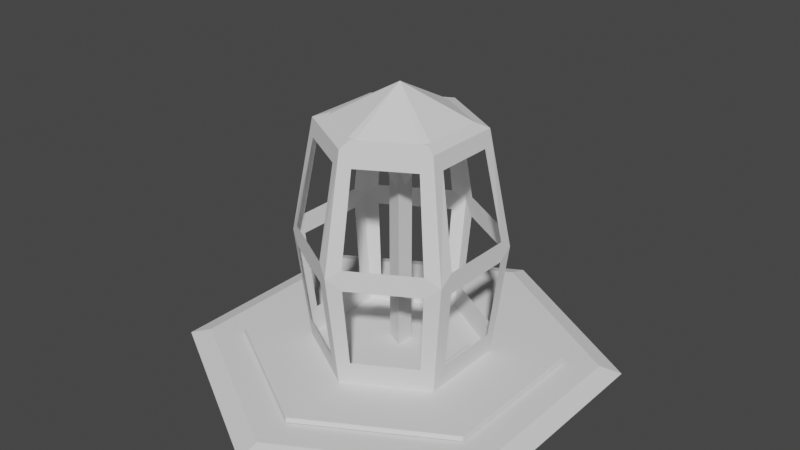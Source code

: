 # Source: extractor.blend  (saved by Blender 3.5.10; exported with 4.5.12 LTS)
import bpy
from mathutils import Matrix  # noqa: F401  (used for matrix-valued properties, if any)

bpy.ops.wm.read_factory_settings(use_empty=True)
scene = bpy.context.scene
scene.name = 'Scene'

# ---- collections
col_collection_1 = bpy.data.collections.new('Collection 1'); scene.collection.children.link(col_collection_1)

# ---- world
world_world = bpy.data.worlds.new('World'); scene.world = world_world
world_world.use_nodes = True; world_world.node_tree.nodes.clear()
_N = world_world.node_tree.nodes; _L = world_world.node_tree.links
n0 = _N.new('ShaderNodeOutputWorld'); n0.name = 'World Output'; n0.location = (300, 300)
n1 = _N.new('ShaderNodeBackground'); n1.name = 'Background'; n1.location = (10, 300)
n1.inputs[0].default_value = (0.05088, 0.05088, 0.05088, 1.0)
_L.new(n1.outputs[0], n0.inputs[0])
n0.is_active_output = True
world_world.color = (0.05088, 0.05088, 0.05088)
world_world.use_sun_shadow = False
world_world.sun_shadow_jitter_overblur = 0.0

# ---- meshes
me_cylinder_002 = bpy.data.meshes.new('Cylinder.002')
me_cylinder_002.from_pydata([(2.726e-09, 0.3624, 0.005), (0.3139, 0.1812, 0.005), (0.3139, -0.1812, 0.005), (-6.816e-09, -0.3624, 0.005), (-0.3139, -0.1812, 0.005), (-0.3139, 0.1812, 0.005), (0.8488, 0.49, 0.005), (-6.6e-11, 0.9801, 0.005), (0.8488, -0.49, 0.005), (-6.6e-11, -0.9801, 0.005), (-0.8488, -0.49, 0.005), (-0.8488, 0.49, 0.005), (0.3558, 0.2054, 0.4434), (2.306e-07, 0.4109, 0.4434), (0.3558, -0.2054, 0.4434), (2.129e-07, -0.4109, 0.4434), (-0.3558, -0.2054, 0.4434), (-0.3558, 0.2054, 0.4434), (2.188e-07, -0.6362, 0.22), (2.188e-07, -0.5156, 0.4056), (-0.4465, -0.2578, 0.4056), (-0.5509, -0.3181, 0.22), (0.5509, 0.3181, 0.22), (0.4465, 0.2578, 0.4056), (0.4465, -0.2578, 0.4056), (0.5509, -0.3181, 0.22), (-0.4465, 0.2578, 0.4056), (-0.5509, 0.3181, 0.22), (2.188e-07, 0.6362, 0.22), (2.188e-07, 0.5156, 0.4056), (0.3139, 1.25e-09, 0.005), (0.3558, -0.178, 0.4434), (0.3558, 0.178, 0.4434), (0.4967, 0.2057, 0.0512), (0.4967, -0.2057, 0.0512), (0.5509, 0.2282, 0.2006), (0.5509, -0.2282, 0.2006), (0.5509, 0.2282, 0.2393), (0.5509, -0.2282, 0.2393), (0.4465, 0.1849, 0.4056), (0.4465, -0.1849, 0.4056), (0.1569, -0.2718, 0.005), (0.02683, -0.3954, 0.4434), (0.329, -0.2209, 0.4434), (0.4231, -0.3295, 0.05122), (0.07379, -0.5311, 0.05122), (0.4691, -0.3653, 0.2006), (0.08182, -0.5889, 0.2006), (0.4691, -0.3653, 0.2393), (0.08182, -0.5889, 0.2393), (0.3802, -0.2961, 0.4056), (0.06631, -0.4773, 0.4056), (-0.1569, -0.2718, 0.005), (-0.3315, -0.2195, 0.4434), (-0.02432, -0.3968, 0.4434), (-0.07087, -0.5326, 0.0512), (-0.4258, -0.3277, 0.0512), (-0.07861, -0.5908, 0.2006), (-0.4723, -0.3635, 0.2006), (-0.07861, -0.5908, 0.2393), (-0.4723, -0.3635, 0.2393), (-0.06371, -0.4788, 0.4056), (-0.3828, -0.2946, 0.4056), (-0.3139, 1.25e-09, 0.005), (-0.3558, 0.1734, 0.4434), (-0.3558, -0.1734, 0.4434), (-0.4969, -0.2005, 0.05122), (-0.4969, 0.2005, 0.05122), (-0.5509, -0.2223, 0.2006), (-0.5509, 0.2223, 0.2006), (-0.5509, -0.2223, 0.2393), (-0.5509, 0.2223, 0.2393), (-0.4465, -0.1801, 0.4056), (-0.4465, 0.1801, 0.4056), (-0.1569, 0.2718, 0.005), (-0.02177, 0.3983, 0.4434), (-0.3341, 0.218, 0.4434), (-0.4286, 0.3259, 0.05119), (-0.0679, 0.5341, 0.05119), (-0.4756, 0.3616, 0.2006), (-0.07534, 0.5927, 0.2006), (-0.4756, 0.3616, 0.2393), (-0.07534, 0.5927, 0.2393), (-0.3854, 0.293, 0.4056), (-0.06106, 0.4803, 0.4056), (0.1569, 0.2718, 0.005), (0.3308, 0.2199, 0.4434), (0.02502, 0.3964, 0.4434), (0.07168, 0.5322, 0.05121), (0.4251, 0.3282, 0.05121), (0.0795, 0.5903, 0.2006), (0.4714, 0.364, 0.2006), (0.0795, 0.5903, 0.2393), (0.4714, 0.364, 0.2393), (0.06443, 0.4784, 0.4056), (0.3821, 0.295, 0.4056), (2.492e-07, 7.872e-07, 0.5069), (0.8491, 0.4902, -0.004805), (0.8491, -0.4902, -0.004805), (-6.465e-11, -0.9805, -0.004805), (-0.8491, -0.4902, -0.004805), (-0.8491, 0.4902, -0.004805), (-6.465e-11, 0.9805, -0.004805), (0.0002081, -0.1176, 0.3789), (-0.1019, -0.05853, 0.3789), (0.1019, 0.05895, 0.3789), (0.1017, -0.05903, 0.3789), (-0.1022, 0.05841, 0.3789), (0.0002696, 0.1178, 0.3789), (2.184e-07, 6.918e-07, 0.2931), (0.4753, -0.2744, 0.005), (0.4753, 6.93e-07, 0.005), (2.183e-07, -0.5488, 0.005), (0.2376, -0.4116, 0.005), (-0.4753, -0.2744, 0.005), (-0.2376, -0.4116, 0.005), (-0.4753, 0.2744, 0.005), (-0.4753, 6.93e-07, 0.005), (2.183e-07, 0.5488, 0.005), (-0.2376, 0.4116, 0.005), (0.4753, 0.2744, 0.005), (0.2376, 0.4116, 0.005), (0.06203, 0.4605, 0.4349), (2.188e-07, 0.4964, 0.4349), (0.4299, 0.178, 0.4349), (0.4299, 0.2482, 0.4349), (0.366, -0.285, 0.4349), (0.4299, -0.2482, 0.4349), (-0.06133, -0.4609, 0.4349), (2.188e-07, -0.4964, 0.4349), (-0.4299, -0.1734, 0.4349), (-0.4299, -0.2482, 0.4349), (-0.3711, 0.2821, 0.4349), (-0.4299, 0.2482, 0.4349), (0.4299, -0.178, 0.4349), (0.06384, -0.4595, 0.4349), (-0.3685, -0.2836, 0.4349), (-0.4299, 0.1734, 0.4349), (-0.05879, 0.4624, 0.4349), (0.3678, 0.284, 0.4349)], [], [(61, 19, 129, 128), (112, 115, 9, 113), (114, 117, 10, 115), (116, 119, 11, 117), (118, 121, 7, 119), (120, 111, 6, 121), (12, 86, 96, 32), (39, 23, 125, 124), (72, 20, 131, 130), (50, 24, 127, 126), (94, 29, 123, 122), (83, 26, 133, 132), (119, 116, 77), (77, 116, 27, 79), (79, 27, 81), (81, 27, 26, 83), (121, 118, 88), (88, 118, 28, 90), (90, 28, 92), (92, 28, 29, 94), (113, 110, 44), (44, 110, 25, 46), (46, 25, 48), (48, 25, 24, 50), (117, 114, 66), (66, 114, 21, 68), (68, 21, 70), (70, 21, 20, 72), (111, 120, 33), (33, 120, 22, 35), (35, 22, 37), (37, 22, 23, 39), (115, 112, 55), (55, 112, 18, 57), (57, 18, 59), (59, 18, 19, 61), (25, 38, 40, 24), (25, 36, 38), (36, 35, 37, 38), (110, 34, 36, 25), (110, 111, 34), (111, 33, 34), (24, 40, 134, 127), (40, 39, 124, 134), (111, 8, 6), (97, 6, 8, 98), (18, 49, 51, 19), (18, 47, 49), (47, 46, 48, 49), (112, 45, 47, 18), (112, 113, 45), (113, 44, 45), (19, 51, 135, 129), (51, 50, 126, 135), (113, 9, 8), (110, 113, 8, 111), (98, 8, 9, 99), (21, 60, 62, 20), (21, 58, 60), (58, 57, 59, 60), (114, 56, 58, 21), (114, 115, 56), (115, 55, 56), (115, 10, 9), (20, 62, 136, 131), (62, 61, 128, 136), (99, 9, 10, 100), (27, 71, 73, 26), (27, 69, 71), (69, 68, 70, 71), (116, 67, 69, 27), (116, 117, 67), (117, 66, 67), (26, 73, 137, 133), (73, 72, 130, 137), (117, 11, 10), (100, 10, 11, 101), (28, 82, 84, 29), (28, 80, 82), (80, 79, 81, 82), (118, 78, 80, 28), (118, 119, 78), (119, 77, 78), (29, 84, 138, 123), (84, 83, 132, 138), (119, 7, 11), (101, 11, 7, 102), (22, 93, 95, 23), (22, 91, 93), (91, 90, 92, 93), (120, 89, 91, 22), (120, 121, 89), (121, 88, 89), (23, 95, 139, 125), (95, 94, 122, 139), (121, 6, 7), (102, 7, 6, 97), (54, 96, 53), (53, 96, 65, 16), (65, 96, 64), (31, 96, 43, 14), (64, 96, 76, 17), (32, 96, 31), (75, 96, 87, 13), (96, 86, 87), (43, 96, 42), (76, 96, 75), (42, 96, 54, 15), (83, 107, 73, 26), (72, 104, 62, 20), (40, 24, 50, 106), (51, 19, 61, 103), (84, 29, 94, 108), (39, 40, 106, 105), (50, 51, 103, 106), (61, 62, 104, 103), (72, 73, 107, 104), (83, 84, 108, 107), (94, 95, 105, 108), (39, 105, 95, 23), (108, 105, 109), (103, 104, 109), (105, 106, 109), (107, 108, 109), (104, 107, 109), (106, 103, 109), (30, 2, 110, 111), (41, 3, 112, 113), (52, 4, 114, 115), (63, 5, 116, 117), (74, 0, 118, 119), (85, 1, 120, 121), (2, 41, 113, 110), (5, 74, 119, 116), (0, 85, 121, 118), (4, 63, 117, 114), (1, 30, 111, 120), (3, 52, 115, 112), (13, 87, 122, 123), (12, 32, 124, 125), (14, 43, 126, 127), (15, 54, 128, 129), (16, 65, 130, 131), (17, 76, 132, 133), (31, 14, 127, 134), (32, 31, 134, 124), (42, 15, 129, 135), (43, 42, 135, 126), (53, 16, 131, 136), (54, 53, 136, 128), (64, 17, 133, 137), (65, 64, 137, 130), (75, 13, 123, 138), (76, 75, 138, 132), (86, 12, 125, 139), (87, 86, 139, 122)])
_ca = me_cylinder_002.color_attributes.new('Col', 'BYTE_COLOR', 'CORNER')
_ca.data.foreach_set('color', [0.9823, 0.2159, 0.2159, 1.0, 0.9823, 0.2159, 0.2159, 1.0, 0.9823, 0.2159, 0.2159, 1.0, 0.9647, 0.2232, 0.2232, 1.0, 0.9823, 0.2542, 0.09306, 1.0, 0.9823, 0.2542, 0.09306, 1.0, 0.7913, 0.4793, 0.1746, 1.0, 0.9823, 0.2542, 0.09306, 1.0, 0.9823, 0.2542, 0.09306, 1.0, 0.9823, 0.2542, 0.09306, 1.0, 0.7913, 0.4678, 0.1529, 1.0, 0.9823, 0.2542, 0.09306, 1.0, 0.9823, 0.2542, 0.09306, 1.0, 0.9823, 0.2542, 0.09306, 1.0, 0.7454, 0.5089, 0.2664, 1.0, 0.9823, 0.2542, 0.09306, 1.0, 0.9823, 0.2542, 0.09306, 1.0, 0.9823, 0.2542, 0.09306, 1.0, 0.7835, 0.4851, 0.1845, 1.0, 0.9823, 0.2542, 0.09306, 1.0, 0.9823, 0.2542, 0.09306, 1.0, 0.9823, 0.2542, 0.09306, 1.0, 0.7758, 0.491, 0.2159, 1.0, 0.9823, 0.2542, 0.09306, 1.0, 0.9823, 0.3185, 0.162, 1.0, 0.9823, 0.3278, 0.159, 1.0, 0.9823, 0.5457, 0.162, 1.0, 0.9823, 0.3325, 0.1559, 1.0, 0.9823, 0.2159, 0.2159, 1.0, 0.9823, 0.2159, 0.2159, 1.0, 0.9734, 0.2195, 0.2195, 1.0, 0.9823, 0.2159, 0.2159, 1.0, 0.8308, 0.2747, 0.3185, 1.0, 0.9823, 0.2159, 0.2159, 1.0, 0.9823, 0.2159, 0.2159, 1.0, 0.9647, 0.2232, 0.2232, 1.0, 0.9823, 0.2159, 0.2159, 1.0, 0.9301, 0.2346, 0.2462, 1.0, 0.9823, 0.2159, 0.2159, 1.0, 0.9734, 0.2195, 0.2195, 1.0, 0.9734, 0.2195, 0.2232, 1.0, 0.9734, 0.2195, 0.2232, 1.0, 0.9823, 0.2159, 0.2159, 1.0, 0.9734, 0.2195, 0.2195, 1.0, 0.9823, 0.2159, 0.2195, 1.0, 0.9823, 0.2159, 0.2159, 1.0, 0.9387, 0.2307, 0.2423, 1.0, 0.9734, 0.2159, 0.2195, 1.0, 0.9823, 0.2542, 0.09306, 1.0, 0.9823, 0.2542, 0.09306, 1.0, 0.9823, 0.2542, 0.09306, 1.0, 0.9823, 0.2542, 0.09306, 1.0, 0.9823, 0.2542, 0.09306, 1.0, 0.9823, 0.2346, 0.1779, 1.0, 0.9823, 0.2384, 0.1779, 1.0, 0.9823, 0.2384, 0.1779, 1.0, 0.9823, 0.2346, 0.1779, 1.0, 0.9823, 0.2346, 0.1779, 1.0, 0.9823, 0.2346, 0.1779, 1.0, 0.9823, 0.2346, 0.1779, 1.0, 0.9823, 0.2159, 0.2159, 1.0, 0.9823, 0.2159, 0.2195, 1.0, 0.9823, 0.2542, 0.09306, 1.0, 0.9823, 0.2542, 0.09306, 1.0, 0.9823, 0.2542, 0.09306, 1.0, 0.9823, 0.2542, 0.09306, 1.0, 0.9823, 0.2542, 0.09306, 1.0, 0.9823, 0.2346, 0.1779, 1.0, 0.9823, 0.2346, 0.1779, 1.0, 0.9823, 0.2346, 0.1779, 1.0, 0.9823, 0.2346, 0.1779, 1.0, 0.9823, 0.2346, 0.1779, 1.0, 0.9823, 0.2346, 0.1779, 1.0, 0.9823, 0.2346, 0.1779, 1.0, 0.9734, 0.2195, 0.2232, 1.0, 0.9734, 0.2195, 0.2232, 1.0, 0.9823, 0.2542, 0.09306, 1.0, 0.9823, 0.2542, 0.09306, 1.0, 0.9823, 0.2542, 0.09306, 1.0, 0.9823, 0.2542, 0.09306, 1.0, 0.9823, 0.2542, 0.09306, 1.0, 0.9823, 0.2346, 0.1779, 1.0, 0.9734, 0.2423, 0.1779, 1.0, 0.9734, 0.2423, 0.1779, 1.0, 0.9823, 0.2346, 0.1779, 1.0, 0.9734, 0.2384, 0.1779, 1.0, 0.9734, 0.2384, 0.1779, 1.0, 0.9823, 0.2346, 0.1779, 1.0, 0.9301, 0.2346, 0.2462, 1.0, 0.9823, 0.2159, 0.2159, 1.0, 0.9823, 0.2542, 0.09306, 1.0, 0.9823, 0.2542, 0.09306, 1.0, 0.9823, 0.2542, 0.09306, 1.0, 0.9823, 0.2542, 0.09306, 1.0, 0.9823, 0.2542, 0.09306, 1.0, 0.9823, 0.2346, 0.1779, 1.0, 0.9823, 0.2346, 0.1779, 1.0, 0.9823, 0.2346, 0.1779, 1.0, 0.9823, 0.2346, 0.1779, 1.0, 0.9823, 0.2384, 0.1779, 1.0, 0.9823, 0.2384, 0.1779, 1.0, 0.9823, 0.2346, 0.1779, 1.0, 0.9823, 0.2159, 0.2159, 1.0, 0.8308, 0.2747, 0.3185, 1.0, 0.9823, 0.2542, 0.09306, 1.0, 0.9823, 0.2542, 0.09306, 1.0, 0.9823, 0.2542, 0.09306, 1.0, 0.9823, 0.2542, 0.09306, 1.0, 0.9823, 0.2542, 0.09306, 1.0, 0.9823, 0.2346, 0.1779, 1.0, 0.9823, 0.2346, 0.1779, 1.0, 0.9823, 0.2346, 0.1779, 1.0, 0.9823, 0.2346, 0.1779, 1.0, 0.9823, 0.2346, 0.1779, 1.0, 0.9823, 0.2346, 0.1779, 1.0, 0.9823, 0.2346, 0.1779, 1.0, 0.9823, 0.2159, 0.2159, 1.0, 0.9823, 0.2159, 0.2159, 1.0, 0.9823, 0.2542, 0.09306, 1.0, 0.9823, 0.2542, 0.09306, 1.0, 0.9823, 0.2542, 0.09306, 1.0, 0.9823, 0.2542, 0.09306, 1.0, 0.9823, 0.2542, 0.09306, 1.0, 0.9823, 0.2346, 0.1779, 1.0, 0.9823, 0.2346, 0.1779, 1.0, 0.9823, 0.2346, 0.1779, 1.0, 0.9823, 0.2346, 0.1779, 1.0, 0.9823, 0.2346, 0.1779, 1.0, 0.9823, 0.2346, 0.1779, 1.0, 0.9823, 0.2346, 0.1779, 1.0, 0.9823, 0.2159, 0.2159, 1.0, 0.9823, 0.2159, 0.2159, 1.0, 0.9823, 0.2346, 0.1779, 1.0, 0.9734, 0.2384, 0.1779, 1.0, 0.9823, 0.2159, 0.2195, 1.0, 0.9301, 0.2346, 0.2462, 1.0, 0.9823, 0.2346, 0.1779, 1.0, 0.9823, 0.2346, 0.1779, 1.0, 0.9734, 0.2384, 0.1779, 1.0, 0.9823, 0.2346, 0.1779, 1.0, 0.9823, 0.2346, 0.1779, 1.0, 0.9823, 0.2346, 0.1779, 1.0, 0.9734, 0.2384, 0.1779, 1.0, 0.9823, 0.2542, 0.09306, 1.0, 0.9823, 0.2542, 0.09306, 1.0, 0.9823, 0.2346, 0.1779, 1.0, 0.9823, 0.2346, 0.1779, 1.0, 0.9823, 0.2542, 0.09306, 1.0, 0.9823, 0.2542, 0.09306, 1.0, 0.9823, 0.2542, 0.09306, 1.0, 0.9823, 0.2542, 0.09306, 1.0, 0.9823, 0.2542, 0.09306, 1.0, 0.9823, 0.2542, 0.09306, 1.0, 0.9301, 0.2346, 0.2462, 1.0, 0.9823, 0.2159, 0.2195, 1.0, 0.9823, 0.2159, 0.2159, 1.0, 0.9823, 0.2159, 0.2159, 1.0, 0.9823, 0.2159, 0.2195, 1.0, 0.9823, 0.2159, 0.2159, 1.0, 0.9823, 0.2159, 0.2159, 1.0, 0.9823, 0.2159, 0.2159, 1.0, 0.9823, 0.2542, 0.09306, 1.0, 0.7682, 0.5089, 0.2582, 1.0, 0.7682, 0.5089, 0.2623, 1.0, 0.7605, 0.5149, 0.2623, 1.0, 0.7682, 0.5089, 0.2623, 1.0, 0.7682, 0.5089, 0.2582, 1.0, 0.7682, 0.5149, 0.2623, 1.0, 0.9823, 0.2346, 0.1779, 1.0, 0.9473, 0.2747, 0.1812, 1.0, 0.9823, 0.2159, 0.2159, 1.0, 0.9823, 0.2159, 0.2159, 1.0, 0.9823, 0.2346, 0.1779, 1.0, 0.9387, 0.2918, 0.1845, 1.0, 0.9473, 0.2747, 0.1812, 1.0, 0.9387, 0.2918, 0.1845, 1.0, 0.9734, 0.2423, 0.1779, 1.0, 0.9734, 0.2384, 0.1779, 1.0, 0.9473, 0.2747, 0.1812, 1.0, 0.9823, 0.2542, 0.09306, 1.0, 0.9823, 0.2542, 0.09306, 1.0, 0.9387, 0.2918, 0.1845, 1.0, 0.9823, 0.2346, 0.1779, 1.0, 0.9823, 0.2542, 0.09306, 1.0, 0.9823, 0.2542, 0.09306, 1.0, 0.9823, 0.2542, 0.09306, 1.0, 0.9823, 0.2542, 0.09306, 1.0, 0.9823, 0.2542, 0.09306, 1.0, 0.9823, 0.2542, 0.09306, 1.0, 0.9823, 0.2159, 0.2159, 1.0, 0.9823, 0.2159, 0.2159, 1.0, 0.9823, 0.2159, 0.2159, 1.0, 0.9823, 0.2159, 0.2159, 1.0, 0.9823, 0.2159, 0.2159, 1.0, 0.9823, 0.2159, 0.2159, 1.0, 0.9734, 0.2195, 0.2195, 1.0, 0.9823, 0.2159, 0.2159, 1.0, 0.9823, 0.2542, 0.09306, 1.0, 0.7913, 0.4793, 0.1746, 1.0, 0.7835, 0.4969, 0.2122, 1.0, 0.9823, 0.2542, 0.09306, 1.0, 0.9823, 0.2542, 0.09306, 1.0, 0.7682, 0.5089, 0.2582, 1.0, 0.9823, 0.2542, 0.09306, 1.0, 0.7758, 0.491, 0.2159, 1.0, 0.7835, 0.4969, 0.2122, 1.0, 0.7913, 0.4793, 0.1746, 1.0, 0.7913, 0.4793, 0.1779, 1.0, 0.9823, 0.2346, 0.1779, 1.0, 0.9823, 0.2346, 0.1779, 1.0, 0.9131, 0.2423, 0.2623, 1.0, 0.9823, 0.2159, 0.2159, 1.0, 0.9823, 0.2346, 0.1779, 1.0, 0.9823, 0.2346, 0.1779, 1.0, 0.9823, 0.2346, 0.1779, 1.0, 0.9823, 0.2346, 0.1779, 1.0, 0.9823, 0.2346, 0.1779, 1.0, 0.9823, 0.2346, 0.1779, 1.0, 0.9823, 0.2346, 0.1779, 1.0, 0.9823, 0.2542, 0.09306, 1.0, 0.9823, 0.2542, 0.09306, 1.0, 0.9823, 0.2346, 0.1779, 1.0, 0.9823, 0.2346, 0.1779, 1.0, 0.9823, 0.2542, 0.09306, 1.0, 0.9823, 0.2542, 0.09306, 1.0, 0.9823, 0.2542, 0.09306, 1.0, 0.9823, 0.2542, 0.09306, 1.0, 0.9823, 0.2542, 0.09306, 1.0, 0.9823, 0.2542, 0.09306, 1.0, 0.9823, 0.2542, 0.09306, 1.0, 0.7913, 0.4678, 0.1529, 1.0, 0.7991, 0.4678, 0.147, 1.0, 0.9823, 0.2159, 0.2159, 1.0, 0.9131, 0.2423, 0.2623, 1.0, 0.9823, 0.2159, 0.2195, 1.0, 0.9823, 0.2159, 0.2159, 1.0, 0.9131, 0.2423, 0.2623, 1.0, 0.9823, 0.2159, 0.2159, 1.0, 0.9647, 0.2232, 0.2232, 1.0, 0.9823, 0.2159, 0.2195, 1.0, 0.7991, 0.4678, 0.147, 1.0, 0.7991, 0.4678, 0.147, 1.0, 0.7913, 0.4678, 0.1529, 1.0, 0.7991, 0.4735, 0.1559, 1.0, 0.9823, 0.2346, 0.1779, 1.0, 0.9823, 0.2346, 0.1779, 1.0, 0.9823, 0.2159, 0.2159, 1.0, 0.9823, 0.2159, 0.2159, 1.0, 0.9823, 0.2346, 0.1779, 1.0, 0.9823, 0.2346, 0.1779, 1.0, 0.9823, 0.2346, 0.1779, 1.0, 0.9823, 0.2346, 0.1779, 1.0, 0.9823, 0.2346, 0.1779, 1.0, 0.9823, 0.2384, 0.1779, 1.0, 0.9823, 0.2346, 0.1779, 1.0, 0.9823, 0.2542, 0.09306, 1.0, 0.9823, 0.2542, 0.09306, 1.0, 0.9823, 0.2346, 0.1779, 1.0, 0.9823, 0.2346, 0.1779, 1.0, 0.9823, 0.2542, 0.09306, 1.0, 0.9823, 0.2542, 0.09306, 1.0, 0.9823, 0.2542, 0.09306, 1.0, 0.9823, 0.2542, 0.09306, 1.0, 0.9823, 0.2542, 0.09306, 1.0, 0.9823, 0.2542, 0.09306, 1.0, 0.9823, 0.2159, 0.2159, 1.0, 0.9823, 0.2159, 0.2159, 1.0, 0.9823, 0.2159, 0.2159, 1.0, 0.9387, 0.2307, 0.2423, 1.0, 0.9823, 0.2159, 0.2159, 1.0, 0.8308, 0.2747, 0.3185, 1.0, 0.9647, 0.2232, 0.2232, 1.0, 0.9823, 0.2159, 0.2159, 1.0, 0.9823, 0.2542, 0.09306, 1.0, 0.7454, 0.5089, 0.2664, 1.0, 0.7835, 0.491, 0.1981, 1.0, 0.7835, 0.491, 0.2016, 1.0, 0.7835, 0.491, 0.1981, 1.0, 0.7454, 0.5089, 0.2664, 1.0, 0.7529, 0.5089, 0.2705, 1.0, 0.9823, 0.2346, 0.1779, 1.0, 0.9823, 0.2346, 0.1779, 1.0, 0.9823, 0.2159, 0.2159, 1.0, 0.9734, 0.2195, 0.2232, 1.0, 0.9823, 0.2346, 0.1779, 1.0, 0.9823, 0.2346, 0.1779, 1.0, 0.9823, 0.2346, 0.1779, 1.0, 0.9823, 0.2346, 0.1779, 1.0, 0.9823, 0.2384, 0.1779, 1.0, 0.9823, 0.2346, 0.1779, 1.0, 0.9823, 0.2346, 0.1779, 1.0, 0.9823, 0.2542, 0.09306, 1.0, 0.9823, 0.2542, 0.09306, 1.0, 0.9823, 0.2346, 0.1779, 1.0, 0.9823, 0.2346, 0.1779, 1.0, 0.9823, 0.2542, 0.09306, 1.0, 0.9823, 0.2542, 0.09306, 1.0, 0.9823, 0.2542, 0.09306, 1.0, 0.9823, 0.2542, 0.09306, 1.0, 0.9823, 0.2542, 0.09306, 1.0, 0.9823, 0.2542, 0.09306, 1.0, 0.9734, 0.2195, 0.2232, 1.0, 0.9823, 0.2159, 0.2159, 1.0, 0.9647, 0.2232, 0.2307, 1.0, 0.9823, 0.2159, 0.2159, 1.0, 0.9823, 0.2159, 0.2159, 1.0, 0.9823, 0.2159, 0.2195, 1.0, 0.9734, 0.2159, 0.2195, 1.0, 0.9647, 0.2232, 0.2307, 1.0, 0.9823, 0.2542, 0.09306, 1.0, 0.7835, 0.4851, 0.1845, 1.0, 0.7529, 0.5089, 0.2582, 1.0, 0.7529, 0.5029, 0.2623, 1.0, 0.7529, 0.5089, 0.2582, 1.0, 0.7835, 0.4851, 0.1845, 1.0, 0.7913, 0.4851, 0.1878, 1.0, 0.9823, 0.2346, 0.1779, 1.0, 0.9823, 0.2384, 0.1779, 1.0, 0.9823, 0.2159, 0.2159, 1.0, 0.9823, 0.2159, 0.2159, 1.0, 0.9823, 0.2346, 0.1779, 1.0, 0.9647, 0.2623, 0.1812, 1.0, 0.9823, 0.2384, 0.1779, 1.0, 0.9647, 0.2623, 0.1812, 1.0, 0.9823, 0.2346, 0.1779, 1.0, 0.9823, 0.2346, 0.1779, 1.0, 0.9823, 0.2384, 0.1779, 1.0, 0.9823, 0.2542, 0.09306, 1.0, 0.9823, 0.2542, 0.09306, 1.0, 0.9647, 0.2623, 0.1812, 1.0, 0.9823, 0.2346, 0.1779, 1.0, 0.9823, 0.2542, 0.09306, 1.0, 0.9823, 0.2542, 0.09306, 1.0, 0.9823, 0.2542, 0.09306, 1.0, 0.9823, 0.2542, 0.09306, 1.0, 0.9823, 0.2542, 0.09306, 1.0, 0.9823, 0.2542, 0.09306, 1.0, 0.9823, 0.2159, 0.2159, 1.0, 0.9823, 0.2159, 0.2159, 1.0, 0.9823, 0.2159, 0.2159, 1.0, 0.9734, 0.2195, 0.2195, 1.0, 0.9823, 0.2159, 0.2159, 1.0, 0.9734, 0.2195, 0.2232, 1.0, 0.9734, 0.2195, 0.2195, 1.0, 0.9823, 0.2159, 0.2159, 1.0, 0.9823, 0.2542, 0.09306, 1.0, 0.7758, 0.491, 0.2159, 1.0, 0.7913, 0.4793, 0.1779, 1.0, 0.7835, 0.4793, 0.1779, 1.0, 0.7913, 0.4793, 0.1779, 1.0, 0.7758, 0.491, 0.2159, 1.0, 0.7758, 0.4969, 0.2195, 1.0, 0.9823, 0.3231, 0.162, 1.0, 0.9823, 0.5457, 0.162, 1.0, 0.9823, 0.3231, 0.162, 1.0, 0.9823, 0.3231, 0.162, 1.0, 0.9823, 0.5457, 0.162, 1.0, 0.9823, 0.3325, 0.1559, 1.0, 0.9823, 0.314, 0.1651, 1.0, 0.9823, 0.3325, 0.1559, 1.0, 0.9823, 0.5457, 0.162, 1.0, 0.9823, 0.3325, 0.1559, 1.0, 0.9823, 0.3325, 0.1559, 1.0, 0.9823, 0.5457, 0.162, 1.0, 0.9823, 0.3325, 0.1559, 1.0, 0.9823, 0.3278, 0.159, 1.0, 0.9823, 0.3325, 0.1559, 1.0, 0.9823, 0.5457, 0.162, 1.0, 0.9823, 0.3325, 0.1559, 1.0, 0.9823, 0.3278, 0.159, 1.0, 0.9823, 0.3325, 0.1559, 1.0, 0.9823, 0.5457, 0.162, 1.0, 0.9823, 0.3325, 0.1559, 1.0, 0.9823, 0.3325, 0.1559, 1.0, 0.9823, 0.5457, 0.162, 1.0, 0.9823, 0.3325, 0.1559, 1.0, 0.9823, 0.3278, 0.159, 1.0, 0.9823, 0.5457, 0.162, 1.0, 0.9823, 0.3278, 0.159, 1.0, 0.9823, 0.3325, 0.1559, 1.0, 0.9823, 0.3325, 0.1559, 1.0, 0.9823, 0.5457, 0.162, 1.0, 0.9823, 0.3325, 0.1559, 1.0, 0.9823, 0.3325, 0.1559, 1.0, 0.9823, 0.5457, 0.162, 1.0, 0.9823, 0.3325, 0.1559, 1.0, 0.9823, 0.3325, 0.1559, 1.0, 0.9823, 0.5457, 0.162, 1.0, 0.9823, 0.3231, 0.162, 1.0, 0.9823, 0.3278, 0.159, 1.0, 0.9823, 0.2159, 0.2195, 1.0, 0.9823, 0.2159, 0.2159, 1.0, 0.9823, 0.2159, 0.2159, 1.0, 0.9823, 0.2159, 0.2159, 1.0, 0.8308, 0.2747, 0.3185, 1.0, 0.9823, 0.2159, 0.2159, 1.0, 0.9131, 0.2423, 0.2623, 1.0, 0.9823, 0.2159, 0.2159, 1.0, 0.9823, 0.2159, 0.2195, 1.0, 0.9301, 0.2346, 0.2462, 1.0, 0.9823, 0.2159, 0.2159, 1.0, 0.9823, 0.2159, 0.2159, 1.0, 0.9823, 0.2159, 0.2159, 1.0, 0.9823, 0.2159, 0.2159, 1.0, 0.9823, 0.2159, 0.2159, 1.0, 0.9823, 0.2159, 0.2159, 1.0, 0.9823, 0.2159, 0.2159, 1.0, 0.9734, 0.2195, 0.2232, 1.0, 0.9734, 0.2195, 0.2232, 1.0, 0.9823, 0.2159, 0.2159, 1.0, 0.9823, 0.2159, 0.2159, 1.0, 0.9823, 0.2159, 0.2195, 1.0, 0.9823, 0.2159, 0.2159, 1.0, 0.9823, 0.2159, 0.2159, 1.0, 0.9823, 0.2159, 0.2159, 1.0, 0.9823, 0.2159, 0.2159, 1.0, 0.9823, 0.2159, 0.2159, 1.0, 0.9823, 0.2159, 0.2159, 1.0, 0.9823, 0.2159, 0.2159, 1.0, 0.9131, 0.2423, 0.2623, 1.0, 0.9823, 0.2159, 0.2159, 1.0, 0.9823, 0.2159, 0.2159, 1.0, 0.8308, 0.2747, 0.3185, 1.0, 0.9823, 0.2159, 0.2159, 1.0, 0.9823, 0.2159, 0.2159, 1.0, 0.9823, 0.2159, 0.2159, 1.0, 0.9823, 0.2159, 0.2195, 1.0, 0.9823, 0.2159, 0.2159, 1.0, 0.9823, 0.2159, 0.2159, 1.0, 0.9823, 0.2159, 0.2159, 1.0, 0.9734, 0.2195, 0.2232, 1.0, 0.9823, 0.2159, 0.2159, 1.0, 0.9823, 0.2159, 0.2159, 1.0, 0.9823, 0.2159, 0.2159, 1.0, 0.9823, 0.2159, 0.2159, 1.0, 0.9823, 0.2159, 0.2159, 1.0, 0.9823, 0.2159, 0.2159, 1.0, 0.9823, 0.2159, 0.2159, 1.0, 0.9823, 0.2159, 0.2159, 1.0, 0.9823, 0.2159, 0.2159, 1.0, 0.5583, 0.2918, 0.7084, 1.0, 0.9823, 0.2159, 0.2159, 1.0, 0.9823, 0.2159, 0.2159, 1.0, 0.5583, 0.2918, 0.7084, 1.0, 0.9823, 0.2159, 0.2159, 1.0, 0.9823, 0.2159, 0.2159, 1.0, 0.5583, 0.2918, 0.7157, 1.0, 0.9823, 0.2159, 0.2159, 1.0, 0.9823, 0.2159, 0.2159, 1.0, 0.5583, 0.2918, 0.7084, 1.0, 0.9823, 0.2159, 0.2159, 1.0, 0.9823, 0.2159, 0.2159, 1.0, 0.5583, 0.2918, 0.7084, 1.0, 0.9823, 0.2159, 0.2159, 1.0, 0.9823, 0.2159, 0.2159, 1.0, 0.5583, 0.2918, 0.7084, 1.0, 0.7758, 0.491, 0.2122, 1.0, 0.7758, 0.491, 0.2122, 1.0, 0.9823, 0.2542, 0.09306, 1.0, 0.9823, 0.2542, 0.09306, 1.0, 0.7835, 0.4851, 0.1946, 1.0, 0.7835, 0.4851, 0.1912, 1.0, 0.9823, 0.2542, 0.09306, 1.0, 0.9823, 0.2542, 0.09306, 1.0, 0.7835, 0.4851, 0.1912, 1.0, 0.7835, 0.4851, 0.1946, 1.0, 0.9823, 0.2542, 0.09306, 1.0, 0.9823, 0.2542, 0.09306, 1.0, 0.7758, 0.491, 0.2016, 1.0, 0.7758, 0.491, 0.2086, 1.0, 0.9823, 0.2542, 0.09306, 1.0, 0.9823, 0.2542, 0.09306, 1.0, 0.7913, 0.4851, 0.2016, 1.0, 0.7835, 0.491, 0.2051, 1.0, 0.9823, 0.2542, 0.09306, 1.0, 0.9823, 0.2542, 0.09306, 1.0, 0.7758, 0.491, 0.2122, 1.0, 0.7758, 0.491, 0.2159, 1.0, 0.9823, 0.2542, 0.09306, 1.0, 0.9823, 0.2542, 0.09306, 1.0, 0.7758, 0.491, 0.2122, 1.0, 0.7835, 0.491, 0.2051, 1.0, 0.9823, 0.2542, 0.09306, 1.0, 0.9823, 0.2542, 0.09306, 1.0, 0.7758, 0.491, 0.2086, 1.0, 0.7913, 0.4851, 0.2051, 1.0, 0.9823, 0.2542, 0.09306, 1.0, 0.9823, 0.2542, 0.09306, 1.0, 0.7835, 0.491, 0.2051, 1.0, 0.7835, 0.491, 0.2086, 1.0, 0.9823, 0.2542, 0.09306, 1.0, 0.9823, 0.2542, 0.09306, 1.0, 0.7835, 0.4851, 0.1946, 1.0, 0.7835, 0.491, 0.1981, 1.0, 0.9823, 0.2542, 0.09306, 1.0, 0.9823, 0.2542, 0.09306, 1.0, 0.7758, 0.491, 0.2159, 1.0, 0.7758, 0.491, 0.2159, 1.0, 0.9823, 0.2542, 0.09306, 1.0, 0.9823, 0.2542, 0.09306, 1.0, 0.7835, 0.4851, 0.1912, 1.0, 0.7835, 0.4851, 0.1912, 1.0, 0.9823, 0.2542, 0.09306, 1.0, 0.9823, 0.2542, 0.09306, 1.0, 0.9823, 0.3278, 0.159, 1.0, 0.9823, 0.3325, 0.1559, 1.0, 0.9734, 0.2195, 0.2195, 1.0, 0.9823, 0.2159, 0.2159, 1.0, 0.9823, 0.3185, 0.162, 1.0, 0.9823, 0.3325, 0.1559, 1.0, 0.9823, 0.2159, 0.2159, 1.0, 0.9734, 0.2195, 0.2195, 1.0, 0.9823, 0.3278, 0.159, 1.0, 0.9823, 0.3325, 0.1559, 1.0, 0.9734, 0.2195, 0.2195, 1.0, 0.9823, 0.2159, 0.2159, 1.0, 0.9823, 0.3278, 0.159, 1.0, 0.9823, 0.3231, 0.162, 1.0, 0.9647, 0.2232, 0.2232, 1.0, 0.9823, 0.2159, 0.2159, 1.0, 0.9823, 0.314, 0.1651, 1.0, 0.9823, 0.3325, 0.1559, 1.0, 0.9647, 0.2232, 0.2232, 1.0, 0.9823, 0.2159, 0.2159, 1.0, 0.9823, 0.3278, 0.159, 1.0, 0.9823, 0.3325, 0.1559, 1.0, 0.9734, 0.2159, 0.2195, 1.0, 0.9387, 0.2307, 0.2423, 1.0, 0.9823, 0.3325, 0.1559, 1.0, 0.9823, 0.3278, 0.159, 1.0, 0.9823, 0.2159, 0.2159, 1.0, 0.9823, 0.2159, 0.2159, 1.0, 0.9823, 0.3325, 0.1559, 1.0, 0.9823, 0.3325, 0.1559, 1.0, 0.9823, 0.2159, 0.2159, 1.0, 0.9823, 0.2159, 0.2159, 1.0, 0.9823, 0.3325, 0.1559, 1.0, 0.9823, 0.3278, 0.159, 1.0, 0.9823, 0.2159, 0.2159, 1.0, 0.9823, 0.2159, 0.2159, 1.0, 0.9823, 0.3325, 0.1559, 1.0, 0.9823, 0.3325, 0.1559, 1.0, 0.9823, 0.2159, 0.2159, 1.0, 0.9734, 0.2195, 0.2195, 1.0, 0.9823, 0.3231, 0.162, 1.0, 0.9823, 0.314, 0.1651, 1.0, 0.9823, 0.2159, 0.2159, 1.0, 0.9823, 0.2159, 0.2195, 1.0, 0.9823, 0.3231, 0.162, 1.0, 0.9823, 0.3231, 0.162, 1.0, 0.9823, 0.2159, 0.2195, 1.0, 0.9647, 0.2232, 0.2232, 1.0, 0.9823, 0.3325, 0.1559, 1.0, 0.9823, 0.3278, 0.159, 1.0, 0.9387, 0.2307, 0.2423, 1.0, 0.9823, 0.2159, 0.2159, 1.0, 0.9823, 0.3325, 0.1559, 1.0, 0.9823, 0.3325, 0.1559, 1.0, 0.9823, 0.2159, 0.2159, 1.0, 0.9647, 0.2232, 0.2232, 1.0, 0.9823, 0.3325, 0.1559, 1.0, 0.9823, 0.3278, 0.159, 1.0, 0.9823, 0.2159, 0.2159, 1.0, 0.9647, 0.2232, 0.2307, 1.0, 0.9823, 0.3325, 0.1559, 1.0, 0.9823, 0.3325, 0.1559, 1.0, 0.9647, 0.2232, 0.2307, 1.0, 0.9734, 0.2159, 0.2195, 1.0, 0.9823, 0.3278, 0.159, 1.0, 0.9823, 0.3185, 0.162, 1.0, 0.9734, 0.2195, 0.2195, 1.0, 0.9823, 0.2159, 0.2159, 1.0, 0.9823, 0.3325, 0.1559, 1.0, 0.9823, 0.3278, 0.159, 1.0, 0.9823, 0.2159, 0.2159, 1.0, 0.9734, 0.2195, 0.2195, 1.0])
me_cylinder_002.update()
me_cylinder_003 = bpy.data.meshes.new('Cylinder.003')
me_cylinder_003.from_pydata([(0.0, 1.0, -0.005), (0.0, 0.9, 0.005), (0.866, 0.5, -0.005), (0.7794, 0.45, 0.005), (0.866, -0.5, -0.005), (0.7794, -0.45, 0.005), (0.0, -1.0, -0.005), (0.0, -0.9, 0.005), (-0.866, -0.5, -0.005), (-0.7794, -0.45, 0.005), (-0.866, 0.5, -0.005), (-0.7794, 0.45, 0.005)], [], [(0, 1, 3, 2), (2, 3, 5, 4), (4, 5, 7, 6), (6, 7, 9, 8), (3, 1, 11, 9, 7, 5), (8, 9, 11, 10), (10, 11, 1, 0)])
_ca = me_cylinder_003.color_attributes.new('Col', 'BYTE_COLOR', 'CORNER')
_ca.data.foreach_set('color', [0.1812, 0.4342, 0.4851, 1.0, 0.1812, 0.4342, 0.4851, 1.0, 0.1812, 0.4342, 0.4851, 1.0, 0.1812, 0.4342, 0.4851, 1.0, 0.1812, 0.4342, 0.4851, 1.0, 0.1812, 0.4342, 0.4851, 1.0, 0.1812, 0.4342, 0.4851, 1.0, 0.1812, 0.4342, 0.4851, 1.0, 0.1812, 0.4342, 0.4851, 1.0, 0.1812, 0.4342, 0.4851, 1.0, 0.1746, 0.4287, 0.4851, 1.0, 0.1746, 0.4233, 0.4851, 1.0, 0.1746, 0.4233, 0.4851, 1.0, 0.1746, 0.4287, 0.4851, 1.0, 0.1812, 0.4342, 0.4851, 1.0, 0.1812, 0.4342, 0.4851, 1.0, 0.1812, 0.4342, 0.4851, 1.0, 0.1812, 0.4342, 0.4851, 1.0, 0.1812, 0.4342, 0.4851, 1.0, 0.1812, 0.4342, 0.4851, 1.0, 0.1746, 0.4287, 0.4851, 1.0, 0.1812, 0.4342, 0.4851, 1.0, 0.1812, 0.4342, 0.4851, 1.0, 0.1812, 0.4342, 0.4851, 1.0, 0.1812, 0.4342, 0.4851, 1.0, 0.1812, 0.4342, 0.4851, 1.0, 0.1812, 0.4342, 0.4851, 1.0, 0.1812, 0.4342, 0.4851, 1.0, 0.1812, 0.4342, 0.4851, 1.0, 0.1812, 0.4342, 0.4851, 1.0])
me_cylinder_003.materials.append(None)
me_cylinder_003.update()
me_cube = bpy.data.meshes.new('Cube')
me_cube.from_pydata([(-0.0338, 2.784e-07, -0.4953), (-0.0338, 2.784e-07, 0.5899), (0.0169, -0.02535, -0.4953), (0.0169, -0.02535, 0.5899), (0.0169, 0.02535, -0.4953), (0.0169, 0.02535, 0.5899), (-0.008449, 0.01267, 0.5899), (-0.008449, 0.01267, -0.4953), (0.0169, 2.784e-07, -0.4953), (0.0169, 2.784e-07, 0.5899), (-0.008449, -0.01267, -0.4953), (-0.008449, -0.01267, 0.5899)], [], [(7, 6, 5, 4), (8, 9, 3, 2), (10, 11, 1, 0), (0, 1, 6, 7), (4, 5, 9, 8), (2, 3, 11, 10)])
_ca = me_cube.color_attributes.new('Col', 'BYTE_COLOR', 'CORNER')
_ca.data.foreach_set('color', [0.855, 0.7835, 1.0, 1.0, 0.9473, 0.9387, 0.9823, 1.0, 0.4452, 0.1946, 1.0, 1.0, 0.4452, 0.1946, 1.0, 1.0, 0.9647, 0.9473, 1.0, 1.0, 0.956, 0.9473, 0.9734, 1.0, 0.4452, 0.1946, 1.0, 1.0, 0.4452, 0.1946, 1.0, 1.0, 0.855, 0.7835, 1.0, 1.0, 0.9911, 0.9911, 0.9911, 1.0, 0.4452, 0.1946, 1.0, 1.0, 0.4452, 0.1946, 1.0, 1.0, 0.4452, 0.1946, 1.0, 1.0, 0.4452, 0.1946, 1.0, 1.0, 0.9473, 0.9387, 0.9823, 1.0, 0.855, 0.7835, 1.0, 1.0, 0.4452, 0.1946, 1.0, 1.0, 0.4452, 0.1946, 1.0, 1.0, 0.956, 0.9473, 0.9734, 1.0, 0.9647, 0.9473, 1.0, 1.0, 0.4452, 0.1946, 1.0, 1.0, 0.4452, 0.1946, 1.0, 1.0, 0.9911, 0.9911, 0.9911, 1.0, 0.855, 0.7835, 1.0, 1.0])
me_cube.update()
me_cylinder_001 = bpy.data.meshes.new('Cylinder.001')
me_cylinder_001.from_pydata([(3.687e-09, 0.4201, 0.005), (0.3638, 0.2101, 0.005), (0.3638, -0.2101, 0.005), (-7.374e-09, -0.4201, 0.005), (-0.3638, -0.2101, 0.005), (-0.3638, 0.2101, 0.005), (0.3638, -3.07e-25, 0.005), (0.1819, -0.3151, 0.005), (-0.1819, -0.3151, 0.005), (-0.3638, 3.07e-25, 0.005), (-0.1819, 0.3151, 0.005), (0.1819, 0.3151, 0.005), (-4.139e-10, 2.484e-09, 0.005)], [], [(6, 12, 7, 2), (8, 3, 7, 12), (9, 4, 8, 12), (11, 12, 6, 1), (11, 0, 10, 12), (10, 5, 9, 12)])
_ca = me_cylinder_001.color_attributes.new('Col', 'BYTE_COLOR', 'CORNER')
_ca.data.foreach_set('color', [0.6724, 0.6724, 0.6724, 1.0, 0.6724, 0.6724, 0.6724, 1.0, 0.6724, 0.6724, 0.6724, 1.0, 0.6724, 0.6724, 0.6724, 1.0, 0.6724, 0.6724, 0.6724, 1.0, 0.6724, 0.6724, 0.6724, 1.0, 0.6724, 0.6724, 0.6724, 1.0, 0.6724, 0.6724, 0.6724, 1.0, 0.6724, 0.6724, 0.6724, 1.0, 0.6724, 0.6724, 0.6724, 1.0, 0.6724, 0.6724, 0.6724, 1.0, 0.6724, 0.6724, 0.6724, 1.0, 0.6724, 0.6724, 0.6724, 1.0, 0.6724, 0.6724, 0.6724, 1.0, 0.6724, 0.6724, 0.6724, 1.0, 0.6724, 0.6724, 0.6724, 1.0, 0.6724, 0.6724, 0.6724, 1.0, 0.6724, 0.6724, 0.6724, 1.0, 0.6724, 0.6724, 0.6724, 1.0, 0.6724, 0.6724, 0.6724, 1.0, 0.6724, 0.6724, 0.6724, 1.0, 0.6724, 0.6724, 0.6724, 1.0, 0.6724, 0.6724, 0.6724, 1.0, 0.6724, 0.6724, 0.6724, 1.0])
me_cylinder_001.update()

# ---- objects
ob_1_top = bpy.data.objects.new('1-top', me_cylinder_002)
ob_0_base = bpy.data.objects.new('0-base', me_cylinder_003)
ob_cube = bpy.data.objects.new('Cube', me_cube)
ob_1_top_001 = bpy.data.objects.new('1-top.001', me_cylinder_001)

# ---- transforms, parenting, visibility, modifiers, constraints
ob_1_top.location = (0.0, 0.0, 0.045)
ob_1_top.scale = (0.75, 0.75, 2.5)
ob_0_base.location = (0.0, 0.0, 0.015)
ob_0_base.scale = (1.0, 1.0, 3.0)
ob_cube.location = (-9.313e-10, 0.0, 0.5516)
ob_cube.scale = (1.75, 1.75, 1.0)
ob_1_top_001.location = (0.0, 7.451e-09, 0.06)
ob_1_top_001.scale = (0.75, 0.75, 3.0)

# ---- collection membership
col_collection_1.objects.link(ob_1_top)
col_collection_1.objects.link(ob_0_base)
col_collection_1.objects.link(ob_cube)
col_collection_1.objects.link(ob_1_top_001)

# ---- scene / render settings (as saved in the file)
scene.frame_start = 1; scene.frame_end = 253; scene.frame_set(23)
scene.render.engine = 'BLENDER_EEVEE_NEXT'
scene.cycles.sampling_pattern = 'TABULATED_SOBOL'
scene.cycles.use_light_tree = False
scene.view_settings.view_transform = 'Filmic'
bpy.context.view_layer.update()

# ---- added for rendering (the .blend has no active camera and no usable light): camera, sun
cam_auto = bpy.data.cameras.new('AutoCamera')
cam_auto.lens = 50.0
cam_auto.sensor_width = 36.0
cam_auto.clip_end = 1000.0
ob_auto_camera = bpy.data.objects.new('AutoCamera', cam_auto)
scene.collection.objects.link(ob_auto_camera)
ob_auto_camera.location = (2.73248, -3.27898, 2.84212)
ob_auto_camera.rotation_euler = (1.09748, -7.21219e-08, 0.694738)
scene.camera = ob_auto_camera
light_auto_sun = bpy.data.lights.new('AutoSun', 'SUN')
light_auto_sun.energy = 3.0
light_auto_sun.angle = 0.0523599
ob_auto_sun = bpy.data.objects.new('AutoSun', light_auto_sun)
scene.collection.objects.link(ob_auto_sun)
ob_auto_sun.rotation_euler = (0.872665, 0.174533, 0.523599)
bpy.context.view_layer.update()
